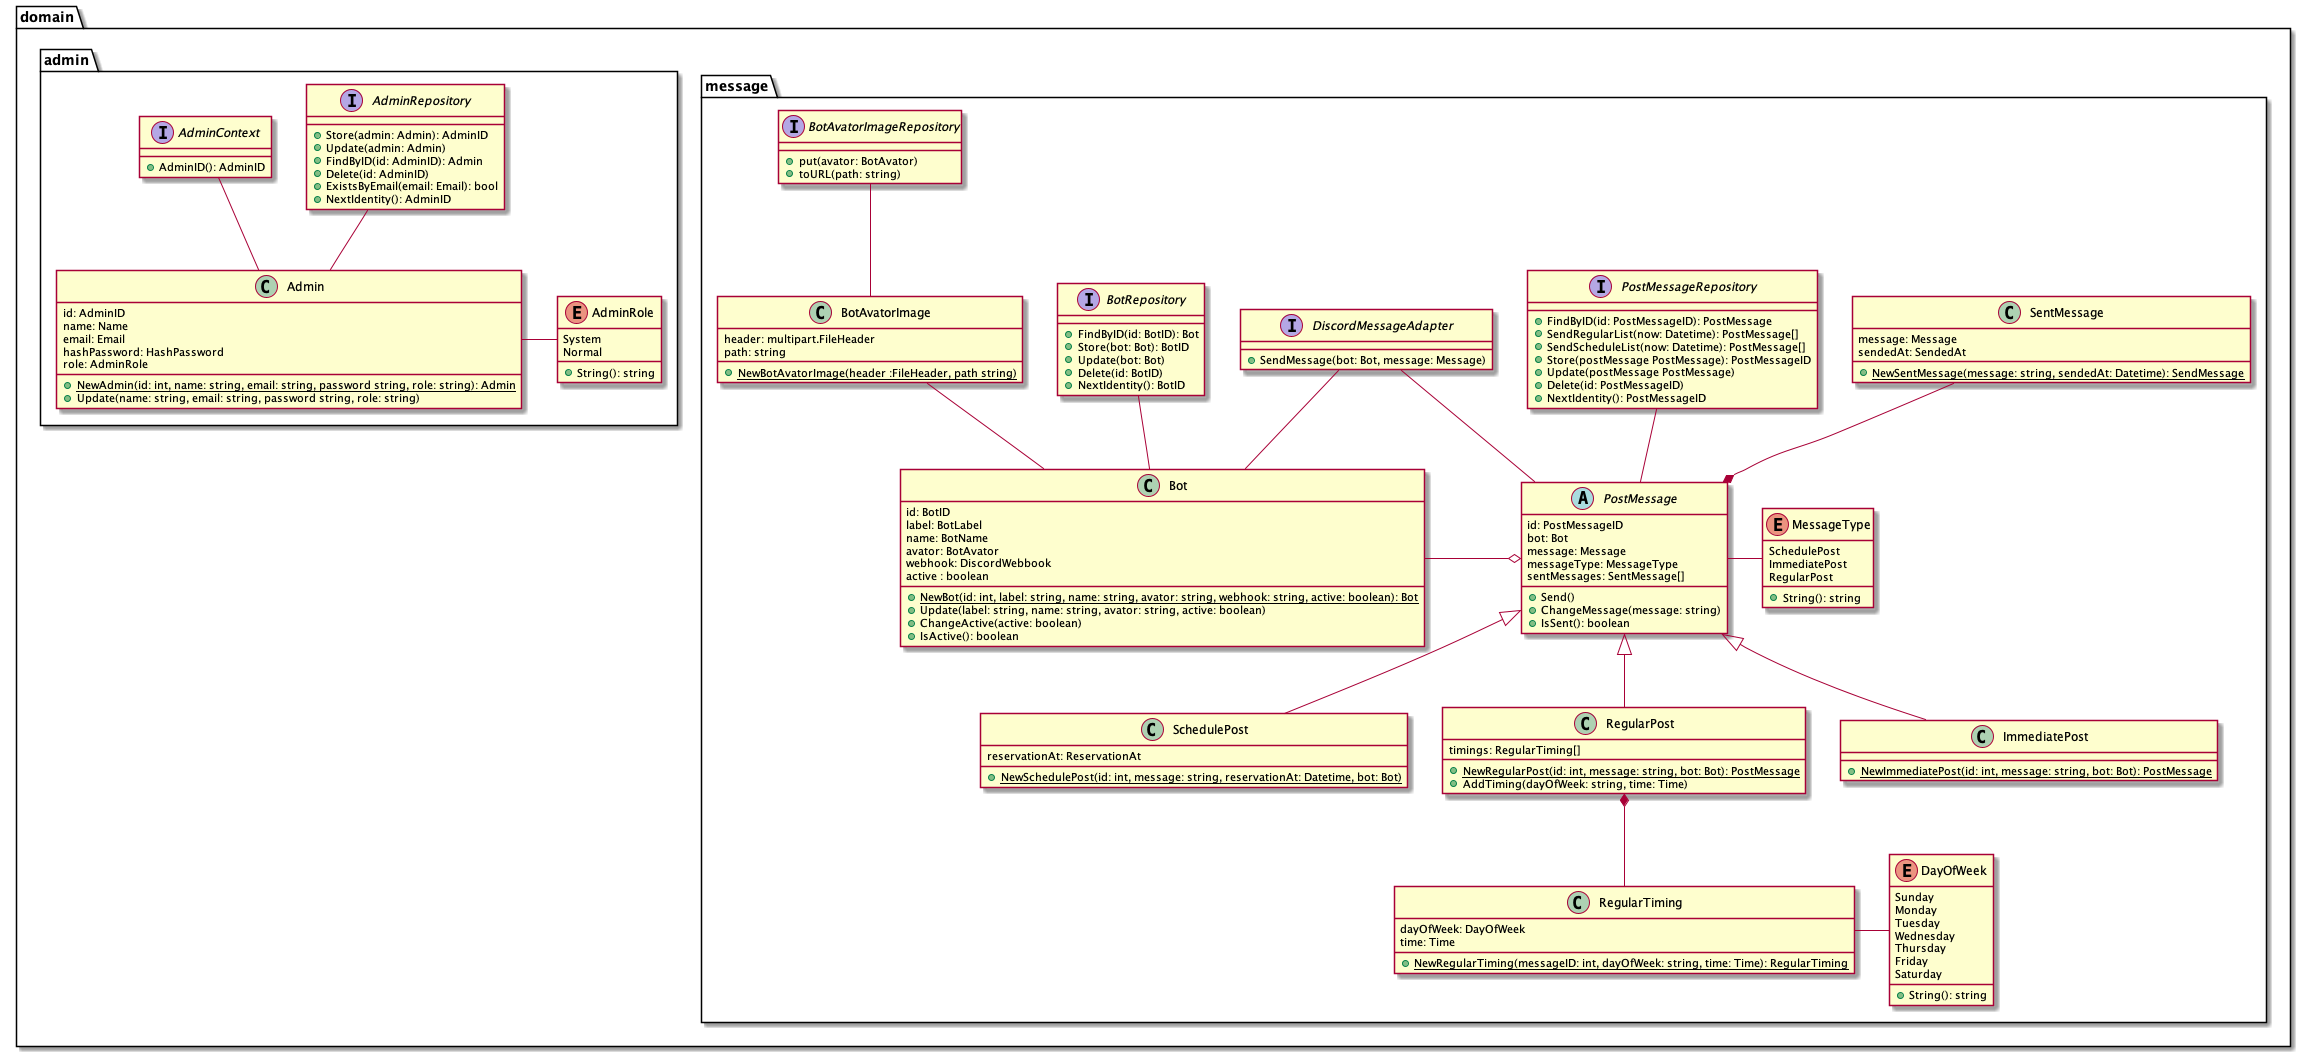

The diagram above was rendered by PlantUML. Its source (embedded in the PNG):
@startuml class

package domain {
    package message {
        class Bot {
            id: BotID
            label: BotLabel
            name: BotName
            avator: BotAvator
            webhook: DiscordWebbook
            active : boolean
            + {static} NewBot(id: int, label: string, name: string, avator: string, webhook: string, active: boolean): Bot
            + Update(label: string, name: string, avator: string, active: boolean)
            + ChangeActive(active: boolean)
            + IsActive(): boolean
        }

        class BotAvatorImage {
            header: multipart.FileHeader
            path: string
            + {static} NewBotAvatorImage(header :FileHeader, path string)
        }

        abstract PostMessage {
            id: PostMessageID
            bot: Bot
            message: Message
            messageType: MessageType
            sentMessages: SentMessage[]
            + Send()
            + ChangeMessage(message: string)
            + IsSent(): boolean
        }

        enum MessageType {
            SchedulePost
            ImmediatePost
            RegularPost
            + String(): string
        }

        class SchedulePost {
            reservationAt: ReservationAt
            + {static} NewSchedulePost(id: int, message: string, reservationAt: Datetime, bot: Bot)
        }

        class RegularPost {
            timings: RegularTiming[]
            + {static} NewRegularPost(id: int, message: string, bot: Bot): PostMessage
            + AddTiming(dayOfWeek: string, time: Time)
        }

        class ImmediatePost {
            + {static} NewImmediatePost(id: int, message: string, bot: Bot): PostMessage
        }

        class RegularTiming {
            dayOfWeek: DayOfWeek
            time: Time
            + {static} NewRegularTiming(messageID: int, dayOfWeek: string, time: Time): RegularTiming
        }

        enum DayOfWeek {
            Sunday
            Monday
            Tuesday
            Wednesday
            Thursday
            Friday
            Saturday
            + String(): string
        }

        class SentMessage {
            message: Message
            sendedAt: SendedAt
            + {static} NewSentMessage(message: string, sendedAt: Datetime): SendMessage
        }

        interface BotRepository {
            + FindByID(id: BotID): Bot
            + Store(bot: Bot): BotID
            + Update(bot: Bot)
            + Delete(id: BotID)
            + NextIdentity(): BotID
        }

        interface BotAvatorImageRepository {
            + put(avator: BotAvator)
            + toURL(path: string)
        }

        interface PostMessageRepository {
            + FindByID(id: PostMessageID): PostMessage
            + SendRegularList(now: Datetime): PostMessage[]
            + SendScheduleList(now: Datetime): PostMessage[]
            + Store(postMessage PostMessage): PostMessageID
            + Update(postMessage PostMessage)
            + Delete(id: PostMessageID)
            + NextIdentity(): PostMessageID
        }

        interface DiscordMessageAdapter {
            + SendMessage(bot: Bot, message: Message)
        }
    }

    package admin {
        class Admin {
            id: AdminID
            name: Name
            email: Email
            hashPassword: HashPassword
            role: AdminRole
            + {static} NewAdmin(id: int, name: string, email: string, password string, role: string): Admin
            + Update(name: string, email: string, password string, role: string)
        }

        enum AdminRole {
            System
            Normal
            + String(): string
        }

        interface AdminRepository {
            + Store(admin: Admin): AdminID
            + Update(admin: Admin)
            + FindByID(id: AdminID): Admin
            + Delete(id: AdminID)
            + ExistsByEmail(email: Email): bool
            + NextIdentity(): AdminID
        }

        interface AdminContext {
            + AdminID(): AdminID
        }
    }
}

Bot -o PostMessage
PostMessage - MessageType
SentMessage --* PostMessage
PostMessage <|-- ImmediatePost
PostMessage <|-- SchedulePost
PostMessage <|-- RegularPost
RegularPost *-- RegularTiming
RegularTiming - DayOfWeek
Admin - AdminRole

BotRepository -- Bot
BotAvatorImageRepository -- BotAvatorImage
BotAvatorImage -- Bot
DiscordMessageAdapter -- Bot
DiscordMessageAdapter -- PostMessage
PostMessageRepository -- PostMessage
AdminRepository -- Admin

AdminContext -- Admin

@enduml